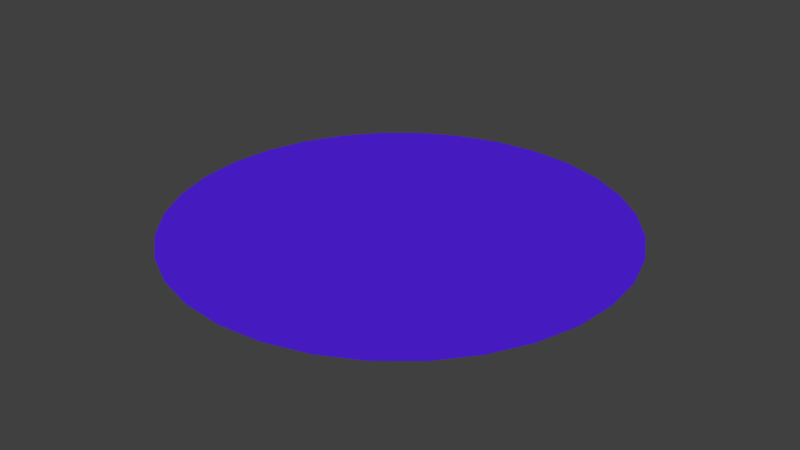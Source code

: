 # Source: Wall3.blend  (saved by Blender 2.76.0; exported with 4.5.12 LTS)
import bpy
from mathutils import Matrix  # noqa: F401  (used for matrix-valued properties, if any)

bpy.ops.wm.read_factory_settings(use_empty=True)
scene = bpy.context.scene
scene.name = 'Scene'

# ---- collections
col_collection_1 = bpy.data.collections.new('Collection 1'); scene.collection.children.link(col_collection_1)

# ---- materials (node trees are filled in below, after node groups)
mat_material = bpy.data.materials.new('Material')
mat_material.alpha_threshold = 0.0
mat_material.use_transparent_shadow = False
mat_material.diffuse_color = (0.09056, 0.01584, 0.8, 1.0)
mat_material.roughness = 0.5

# ---- material node trees

# ---- world
world_world = bpy.data.worlds.new('World'); scene.world = world_world
world_world.color = (0.05088, 0.05088, 0.05088)
world_world.use_sun_shadow = False
world_world.sun_shadow_jitter_overblur = 0.0
world_world.cycles.sampling_method = 'MANUAL'
world_world.cycles.sample_map_resolution = 256

# ---- meshes
me_circle = bpy.data.meshes.new('Circle')
me_circle.from_pydata([(0.0, 1.0, 0.0), (-0.1951, 0.9808, 0.0), (-0.3827, 0.9239, 0.0), (-0.5556, 0.8315, 0.0), (-0.7071, 0.7071, 0.0), (-0.8315, 0.5556, 0.0), (-0.9239, 0.3827, 0.0), (-0.9808, 0.1951, 0.0), (-1.0, 7.55e-08, 0.0), (-0.9808, -0.1951, 0.0), (-0.9239, -0.3827, 0.0), (-0.8315, -0.5556, 0.0), (-0.7071, -0.7071, 0.0), (-0.5556, -0.8315, 0.0), (-0.3827, -0.9239, 0.0), (-0.1951, -0.9808, 0.0), (3.258e-07, -1.0, 0.0), (0.1951, -0.9808, 0.0), (0.3827, -0.9239, 0.0), (0.5556, -0.8315, 0.0), (0.7071, -0.7071, 0.0), (0.8315, -0.5556, 0.0), (0.9239, -0.3827, 0.0), (0.9808, -0.1951, 0.0), (1.0, 9.656e-07, 0.0), (0.9808, 0.1951, 0.0), (0.9239, 0.3827, 0.0), (0.8315, 0.5556, 0.0), (0.7071, 0.7071, 0.0), (0.5556, 0.8315, 0.0), (0.3827, 0.9239, 0.0), (0.1951, 0.9808, 0.0), (0.8269, -0.5612, 0.0), (0.8792, 0.4662, 0.0), (-0.6032, -0.7924, 0.0), (-0.961, -0.2604, 0.0), (-0.8634, 0.4959, 0.0), (-0.7651, -0.6365, 0.0), (-0.9901, 0.1004, 0.0), (0.7677, 0.6333, 0.0), (0.9929, 0.07181, 0.0), (0.611, 0.6615, 0.0), (0.5092, 0.711, -2.384e-07), (0.5087, 0.5782, 0.0), (0.325, 0.5937, -2.384e-07), (-0.7294, 0.05005, 0.0), (-0.2704, 0.2068, 0.0), (0.3113, 0.3725, -2.384e-07), (0.7787, 0.4163, -2.384e-07), (-0.6404, 0.4912, 0.0), (0.7119, 0.7013, 0.0), (0.2905, 0.3666, -2.299e-07), (-0.2593, 0.21, -4.568e-09), (-0.2957, -0.9503, 0.0), (0.1149, -0.5567, -1.977e-07), (0.4009, 0.02767, 0.0), (-0.6292, 0.0843, 0.0), (0.3622, -0.5728, 0.0), (0.1346, 0.9867, 0.0), (0.8003, -0.21, 0.0), (-0.3185, -0.0774, -2.384e-07), (-0.01987, 0.55, -2.284e-07), (-0.3658, 0.5486, -1.205e-08), (0.7492, 0.4135, -2.384e-07), (-0.6862, -0.204, -4.266e-07), (0.3356, 0.5928, -2.246e-07), (0.4035, -0.3043, 0.0), (0.6761, 0.6276, 2.911e-07), (-0.1532, -0.7382, 0.0), (0.5612, 0.8269, 0.0), (0.6878, -0.5771, -2.384e-07), (-0.7774, -0.2373, -4.768e-07), (-0.345, -0.0795, -2.384e-07), (-0.09917, -0.06006, -2.384e-07), (0.246, 0.008532, 0.0), (0.4781, 0.0372, 0.0), (0.6459, 0.04518, -2.384e-07), (0.8957, 0.05948, -2.384e-07), (-0.4799, 0.5111, 2.384e-07), (-0.2626, 0.5824, -2.384e-07), (-0.02988, 0.5517, -2.384e-07), (0.2078, 0.5117, 0.0), (-0.3943, -0.3774, 0.0), (0.09633, -0.3094, 0.0), (0.4171, -0.3041, 0.0), (0.5641, -0.2147, 0.0), (0.8343, -0.2093, 0.0), (0.7176, 0.606, 4.768e-07), (0.4848, -0.6094, 0.0), (0.3174, -0.5594, 0.0), (0.07325, -0.5562, -2.384e-07), (0.04142, -0.75, 0.0), (-0.2042, -0.7351, 0.0), (-0.2579, -0.596, 0.0), (-0.5347, -0.6811, 2.384e-07), (0.6416, -0.7608, 0.0), (-0.5662, -0.4975, 0.0), (0.8655, -0.4919, 0.0), (-0.3094, 0.9461, 0.0), (-0.3008, -0.3645, 0.0), (0.7351, 0.05028, -2.384e-07), (0.4374, -0.08418, 2.384e-07), (0.2468, 0.5006, 2.384e-07), (0.3532, -0.6318, 4.768e-07), (-0.1301, -0.8137, -2.384e-07), (-0.653, -0.441, -2.384e-07), (-0.4476, -0.5746, 2.384e-07), (-0.2155, -0.5344, 9.537e-07), (0.7022, 0.1817, 2.384e-07), (-0.2998, 0.8611, 3.553e-15), (0.1375, -0.7558, 0.0), (0.2349, -0.6016, 2.132e-14), (-0.7113, -0.02517, 0.0), (0.01478, -0.5193, -2.384e-07), (-0.399, 0.3912, -7.816e-14), (0.06219, 0.6906, -2.384e-07), (-0.2447, 0.2806, -2.384e-07), (-0.08777, 0.4338, 2.384e-07)], [], [(57, 66, 83, 99, 113, 54, 89), (96, 105, 64, 71, 35, 10, 11, 37), (51, 102, 65, 44, 81, 61, 117, 116, 52), (66, 101, 55, 74, 73, 60, 99, 83), (55, 51, 52, 60, 73, 74), (58, 115, 61, 81, 44, 65, 69, 29, 30, 31), (95, 103, 57, 89, 54, 111, 110, 15, 16, 17, 18, 19), (53, 104, 68, 92, 93, 94, 34, 13, 14), (15, 110, 111, 54, 90, 91, 68, 104, 53), (32, 70, 88, 57, 103, 95, 20), (59, 100, 76, 75, 55, 101, 66, 84, 85), (99, 60, 72, 64, 105, 96, 82), (40, 77, 100, 59, 86, 23, 24), (23, 86, 59, 97, 22), (68, 107, 106, 96, 37, 12, 34, 94, 93, 92), (54, 113, 99, 82, 96, 106, 107, 68, 91, 90), (97, 59, 85, 84, 66, 57, 88, 70, 32, 21), (64, 112, 56, 45, 38, 8, 9, 35, 71), (33, 48, 63, 108, 100, 77, 40, 25, 26), (60, 52, 46, 56, 112, 64, 72), (50, 67, 87, 39), (100, 108, 63, 47, 51, 55, 75, 76), (98, 2, 3, 4, 5, 36, 49, 78, 62, 109), (1, 98, 109, 62, 79, 80, 61, 115, 58, 0), (69, 65, 43, 42, 41, 67, 50, 28), (63, 67, 41, 42, 43, 65, 102, 51, 47), (56, 114, 62, 78, 49, 36, 6, 7, 38, 45), (52, 116, 117, 61, 80, 79, 62, 114, 56, 46), (39, 87, 67, 63, 48, 33, 27)])
_uv = me_circle.uv_layers.new(name='UVMap')
_uv.uv.foreach_set('vector', [0.5248, 0.1604, 0.6067, 0.2696, 0.4694, 0.3401, 0.2804, 0.4098, 0.3836, 0.2664, 0.4191, 0.2261, 0.5082, 0.177, 0.1313, 0.4137, 0.1062, 0.4592, 0.1476, 0.5721, 0.09934, 0.579, 0.01252, 0.6122, 1.198e-07, 0.5492, 0.0, 0.4508, 0.01026, 0.3992, 0.7155, 0.5936, 0.7279, 0.6634, 0.7891, 0.6832, 0.7846, 0.6861, 0.7133, 0.6775, 0.6215, 0.7484, 0.5638, 0.713, 0.458, 0.6823, 0.4349, 0.6545, 0.6067, 0.2696, 0.6739, 0.3591, 0.6842, 0.4173, 0.611, 0.4455, 0.4418, 0.4969, 0.3405, 0.5411, 0.2804, 0.4098, 0.4694, 0.3401, 0.6842, 0.4173, 0.7155, 0.5936, 0.4349, 0.6545, 0.3405, 0.5411, 0.4418, 0.4969, 0.611, 0.4455, 0.7933, 0.9054, 0.6911, 0.7913, 0.6215, 0.7484, 0.7133, 0.6775, 0.7846, 0.6861, 0.7891, 0.6832, 0.9445, 0.7335, 0.9431, 0.7368, 0.8884, 0.8187, 0.8187, 0.8884, 0.6041, 0.01091, 0.5068, 0.1364, 0.5248, 0.1604, 0.5082, 0.177, 0.4191, 0.2261, 0.4616, 0.1778, 0.3819, 0.1325, 0.1813, 0.1116, 0.2632, 0.05691, 0.3542, 0.01921, 0.4508, 1.198e-07, 0.5492, 0.0, 0.1439, 0.149, 0.2496, 0.1703, 0.2573, 0.2092, 0.2354, 0.2226, 0.2446, 0.297, 0.1018, 0.3248, 0.04506, 0.2918, 0.05691, 0.2632, 0.1116, 0.1813, 0.1813, 0.1116, 0.3819, 0.1325, 0.4616, 0.1778, 0.4191, 0.2261, 0.4007, 0.2362, 0.3407, 0.1579, 0.2573, 0.2092, 0.2496, 0.1703, 0.1439, 0.149, 0.7335, 0.05551, 0.6681, 0.08138, 0.5705, 0.1151, 0.5248, 0.1604, 0.5068, 0.1364, 0.6041, 0.01091, 0.6458, 0.01921, 0.8049, 0.2174, 0.8376, 0.3482, 0.7969, 0.367, 0.7207, 0.4033, 0.6842, 0.4173, 0.6739, 0.3591, 0.6067, 0.2696, 0.6128, 0.2665, 0.6991, 0.2713, 0.2804, 0.4098, 0.3405, 0.5411, 0.3283, 0.5465, 0.1476, 0.5721, 0.1062, 0.4592, 0.1313, 0.4137, 0.2359, 0.4262, 0.957, 0.2967, 0.911, 0.3142, 0.8376, 0.3482, 0.8049, 0.2174, 0.8201, 0.2097, 0.8884, 0.1813, 0.9431, 0.2632, 0.8884, 0.1813, 0.8201, 0.2097, 0.8049, 0.2174, 0.767, 0.07705, 0.8187, 0.1116, 0.2573, 0.2092, 0.2779, 0.3143, 0.1656, 0.3514, 0.1313, 0.4137, 0.01026, 0.3992, 0.01921, 0.3542, 0.04506, 0.2918, 0.1018, 0.3248, 0.2446, 0.297, 0.2354, 0.2226, 0.4191, 0.2261, 0.3836, 0.2664, 0.2804, 0.4098, 0.2359, 0.4262, 0.1313, 0.4137, 0.1656, 0.3514, 0.2779, 0.3143, 0.2573, 0.2092, 0.3407, 0.1579, 0.4007, 0.2362, 0.767, 0.07705, 0.8049, 0.2174, 0.6991, 0.2713, 0.6128, 0.2665, 0.6067, 0.2696, 0.5248, 0.1604, 0.5705, 0.1151, 0.6681, 0.08138, 0.7335, 0.05551, 0.7368, 0.05691, 0.1476, 0.5721, 0.1789, 0.6573, 0.2412, 0.6864, 0.1886, 0.6949, 0.08507, 0.779, 0.05691, 0.7368, 0.01921, 0.6458, 0.01252, 0.6122, 0.09934, 0.579, 1.0, 0.4983, 0.9436, 0.5, 0.9299, 0.5058, 0.8542, 0.4142, 0.8376, 0.3482, 0.911, 0.3142, 0.957, 0.2967, 0.9808, 0.3542, 1.0, 0.4508, 0.3405, 0.5411, 0.4349, 0.6545, 0.4292, 0.6557, 0.2412, 0.6864, 0.1789, 0.6573, 0.1476, 0.5721, 0.3283, 0.5465, 0.9815, 0.6422, 0.9482, 0.618, 0.9615, 0.5986, 0.9901, 0.5988, 0.8376, 0.3482, 0.8542, 0.4142, 0.9299, 0.5058, 0.7261, 0.5913, 0.7155, 0.5936, 0.6842, 0.4173, 0.7207, 0.4033, 0.7969, 0.367, 0.587, 0.9925, 0.5492, 1.0, 0.4508, 1.0, 0.3542, 0.9808, 0.2632, 0.9431, 0.2349, 0.9242, 0.3326, 0.8693, 0.4084, 0.8401, 0.4678, 0.8297, 0.5711, 0.9525, 0.6458, 0.9808, 0.587, 0.9925, 0.5711, 0.9525, 0.4678, 0.8297, 0.5216, 0.8203, 0.6174, 0.7515, 0.6215, 0.7484, 0.6911, 0.7913, 0.7933, 0.9054, 0.7368, 0.9431, 0.9445, 0.7335, 0.7891, 0.6832, 0.8624, 0.6357, 0.894, 0.6945, 0.9274, 0.6484, 0.9482, 0.618, 0.9815, 0.6422, 0.9808, 0.6458, 0.9299, 0.5058, 0.9482, 0.618, 0.9274, 0.6484, 0.894, 0.6945, 0.8624, 0.6357, 0.7891, 0.6832, 0.7279, 0.6634, 0.7155, 0.5936, 0.7261, 0.5913, 0.2412, 0.6864, 0.4159, 0.7678, 0.4678, 0.8297, 0.4084, 0.8401, 0.3326, 0.8693, 0.2349, 0.9242, 0.1813, 0.8884, 0.1116, 0.8187, 0.08507, 0.779, 0.1886, 0.6949, 0.4349, 0.6545, 0.458, 0.6823, 0.5638, 0.713, 0.6215, 0.7484, 0.6174, 0.7515, 0.5216, 0.8203, 0.4678, 0.8297, 0.4159, 0.7678, 0.2412, 0.6864, 0.4292, 0.6557, 0.9901, 0.5988, 0.9615, 0.5986, 0.9482, 0.618, 0.9299, 0.5058, 0.9436, 0.5, 1.0, 0.4983, 1.0, 0.5492])
me_circle.materials.append(mat_material)
me_circle.use_remesh_preserve_volume = False
me_circle.use_remesh_preserve_attributes = False
me_circle.use_mirror_vertex_groups = False
me_circle.update()

# ---- objects
ob_circle = bpy.data.objects.new('Circle', me_circle)

# ---- transforms, parenting, visibility, modifiers, constraints
ob_circle.location = (0.0, 0.0, 0.0)
ob_circle.lineart.crease_threshold = 0.0

# ---- collection membership
col_collection_1.objects.link(ob_circle)

# ---- scene / render settings (as saved in the file)
scene.frame_start = 1; scene.frame_end = 250; scene.frame_set(1)
scene.render.engine = 'BLENDER_EEVEE_NEXT'
scene.render.resolution_percentage = 50
scene.render.dither_intensity = 0.0
scene.cycles.use_denoising = False
scene.cycles.samples = 10
scene.cycles.sampling_pattern = 'TABULATED_SOBOL'
scene.cycles.light_sampling_threshold = 0.0
scene.cycles.use_adaptive_sampling = False
scene.cycles.use_light_tree = False
scene.cycles.blur_glossy = 0.0
scene.cycles.pixel_filter_type = 'GAUSSIAN'
scene.cycles.sample_clamp_indirect = 0.0
scene.view_settings.view_transform = 'Standard'
bpy.context.view_layer.update()

# ---- added for rendering (the .blend has no active camera and no usable light): camera, sun
cam_auto = bpy.data.cameras.new('AutoCamera')
cam_auto.lens = 50.0
cam_auto.sensor_width = 36.0
cam_auto.clip_end = 1000.0
ob_auto_camera = bpy.data.objects.new('AutoCamera', cam_auto)
scene.collection.objects.link(ob_auto_camera)
ob_auto_camera.location = (2.61693, -3.14032, 2.09354)
ob_auto_camera.rotation_euler = (1.09748, -7.21219e-08, 0.694738)
scene.camera = ob_auto_camera
light_auto_sun = bpy.data.lights.new('AutoSun', 'SUN')
light_auto_sun.energy = 3.0
light_auto_sun.angle = 0.0523599
ob_auto_sun = bpy.data.objects.new('AutoSun', light_auto_sun)
scene.collection.objects.link(ob_auto_sun)
ob_auto_sun.rotation_euler = (0.872665, 0.174533, 0.523599)
bpy.context.view_layer.update()
